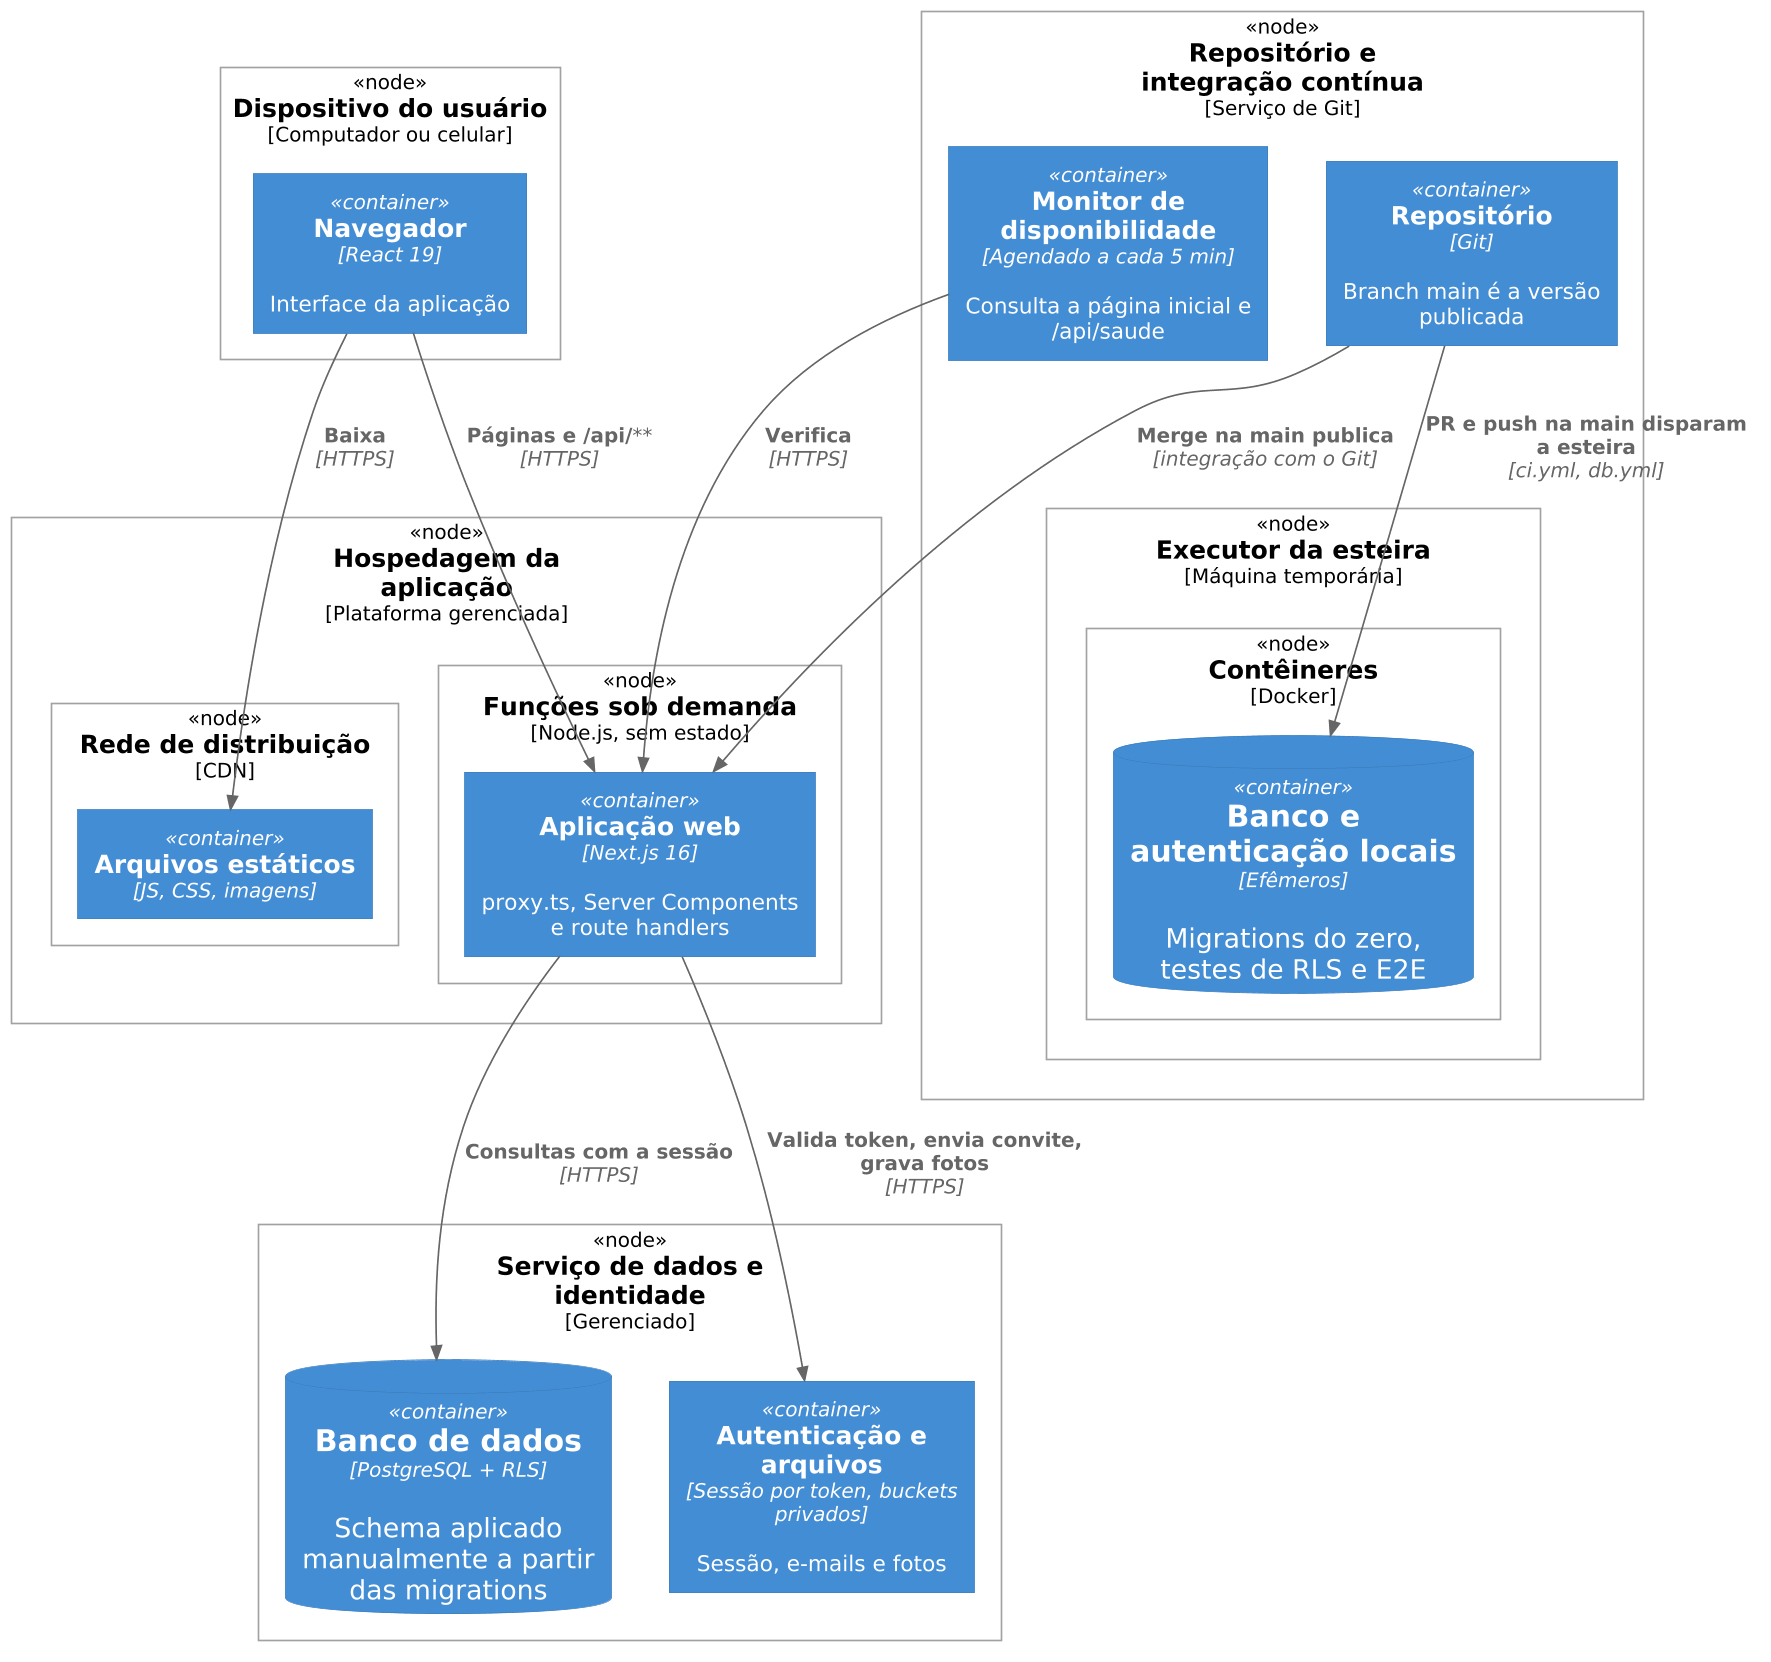

The diagram above was rendered by PlantUML. Its source (embedded in the PNG):
@startuml 20-4-implantacao
skinparamlocked dpi 160
!include _tema.puml
!include <C4/C4_Deployment>

' Nós genéricos: o diagrama descreve papéis de infraestrutura, não provedores.
' Qual provedor ocupa cada nó hoje está na seção 21.

top to bottom direction

Deployment_Node(dispositivo, "Dispositivo do usuário", "Computador ou celular") {
  Container(navegador, "Navegador", "React 19", "Interface da aplicação")
}

Deployment_Node(hospedagem, "Hospedagem da aplicação", "Plataforma gerenciada") {
  Deployment_Node(borda, "Rede de distribuição", "CDN") {
    Container(estaticos, "Arquivos estáticos", "JS, CSS, imagens")
  }
  Deployment_Node(funcoes, "Funções sob demanda", "Node.js, sem estado") {
    Container(app, "Aplicação web", "Next.js 16", "proxy.ts, Server Components e route handlers")
  }
}

Deployment_Node(dados, "Serviço de dados e identidade", "Gerenciado") {
  ContainerDb(pg, "Banco de dados", "PostgreSQL + RLS", "Schema aplicado manualmente a partir das migrations")
  Container(auth, "Autenticação e arquivos", "Sessão por token, buckets privados", "Sessão, e-mails e fotos")
}

Deployment_Node(versionamento, "Repositório e integração contínua", "Serviço de Git") {
  Container(repo, "Repositório", "Git", "Branch main é a versão publicada")
  Deployment_Node(executor, "Executor da esteira", "Máquina temporária") {
    Deployment_Node(conteiner, "Contêineres", "Docker") {
      ContainerDb(local, "Banco e autenticação locais", "Efêmeros", "Migrations do zero, testes de RLS e E2E")
    }
  }
  Container(monitor, "Monitor de disponibilidade", "Agendado a cada 5 min", "Consulta a página inicial e /api/saude")
}

Rel(navegador, estaticos, "Baixa", "HTTPS")
Rel(navegador, app, "Páginas e /api/**", "HTTPS")
Rel(app, pg, "Consultas com a sessão", "HTTPS")
Rel(app, auth, "Valida token, envia convite, grava fotos", "HTTPS")
Rel(repo, local, "PR e push na main disparam a esteira", "ci.yml, db.yml")
Rel(repo, app, "Merge na main publica", "integração com o Git")
Rel(monitor, app, "Verifica", "HTTPS")

@enduml